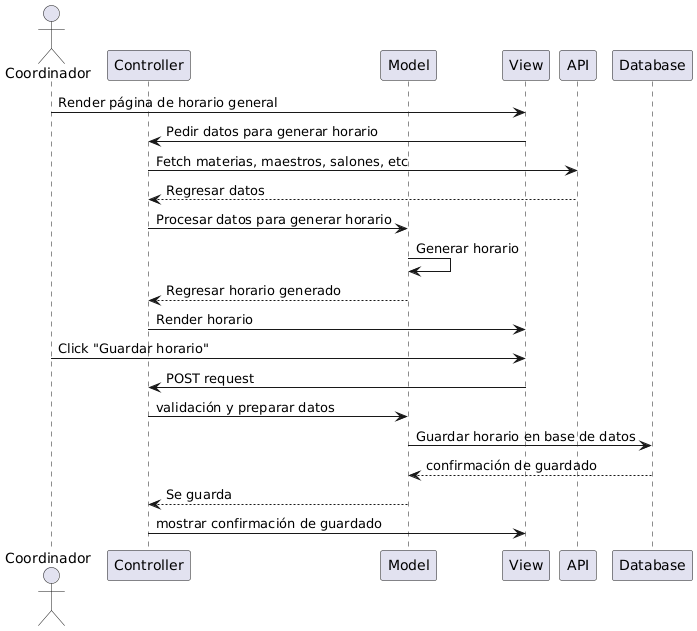

The diagram above was rendered by PlantUML. Its source (embedded in the PNG):
@startuml
actor Coordinador
participant Controller
participant Model
participant View
participant API
participant Database

Coordinador -> View: Render página de horario general
View -> Controller: Pedir datos para generar horario
Controller -> API: Fetch materias, maestros, salones, etc
API --> Controller: Regresar datos
Controller -> Model: Procesar datos para generar horario
Model -> Model: Generar horario
Model --> Controller: Regresar horario generado
Controller -> View: Render horario

Coordinador -> View: Click "Guardar horario"
View -> Controller: POST request 
Controller -> Model: validación y preparar datos
Model -> Database: Guardar horario en base de datos
Database --> Model: confirmación de guardado
Model --> Controller: Se guarda
Controller -> View: mostrar confirmación de guardado
@enduml